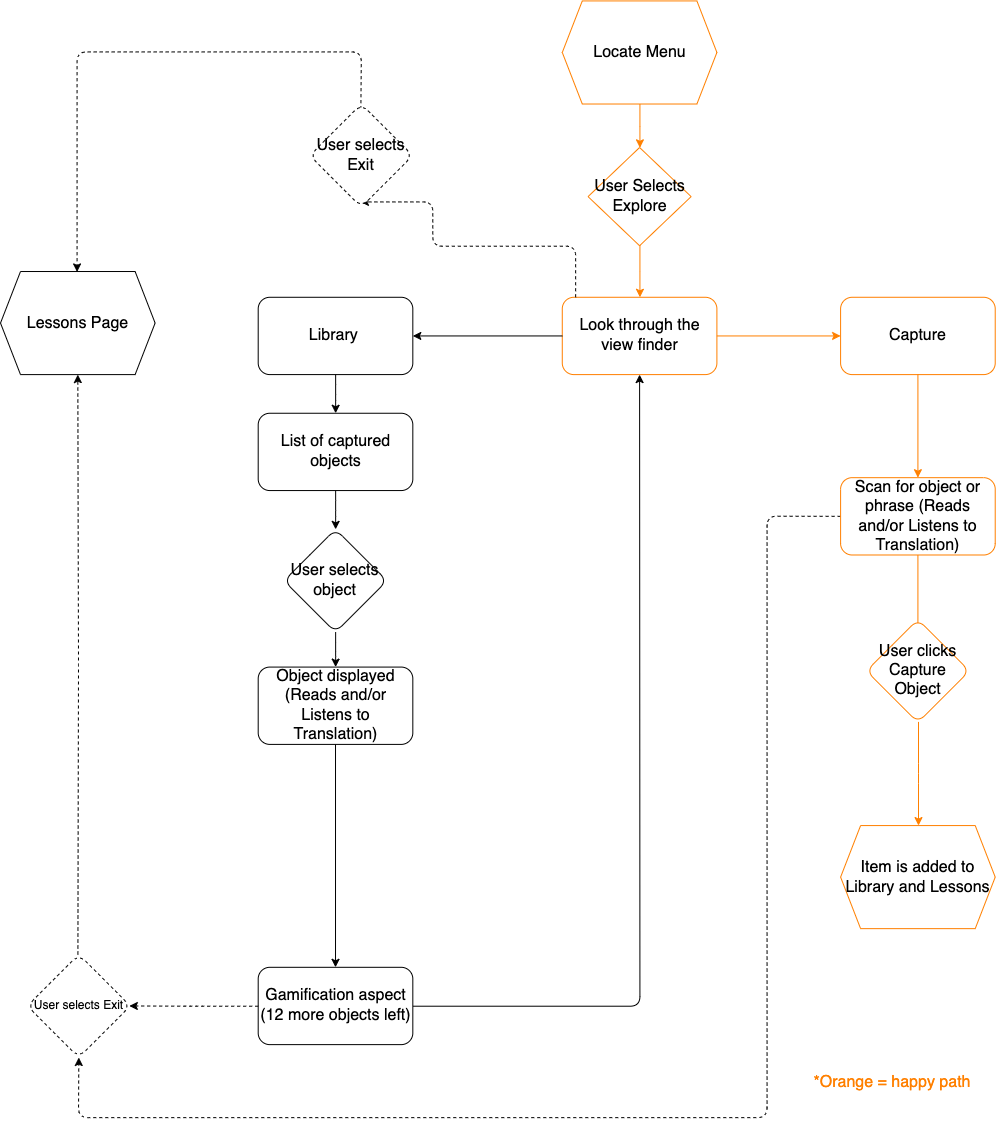

The diagram above was exported from draw.io. Its source (the exported page's mxGraphModel, read from the mxfile embedded in the PNG):
<mxGraphModel dx="10129" dy="4857" grid="1" gridSize="10" guides="1" tooltips="1" connect="1" arrows="1" fold="1" page="1" pageScale="1" pageWidth="1100" pageHeight="1700" math="0" shadow="0">
  <root>
    <mxCell id="0" />
    <mxCell id="1" parent="0" />
    <mxCell id="2" value="Locate Menu" style="shape=hexagon;perimeter=hexagonPerimeter2;whiteSpace=wrap;html=1;fixedSize=1;align=center;fontSize=16;strokeColor=#FF8000;" vertex="1" parent="1">
      <mxGeometry x="1714.7848704663213" y="183.43" width="154.619689119171" height="103.08" as="geometry" />
    </mxCell>
    <mxCell id="3" value="Look through the view finder" style="rounded=1;whiteSpace=wrap;html=1;align=center;fontSize=16;strokeColor=#FF8000;" vertex="1" parent="1">
      <mxGeometry x="1714.7848704663213" y="479.785" width="154.619689119171" height="77.31" as="geometry" />
    </mxCell>
    <mxCell id="4" value="" style="edgeStyle=orthogonalEdgeStyle;rounded=0;orthogonalLoop=1;jettySize=auto;html=1;fontSize=16;strokeColor=#FF8000;" edge="1" source="5" target="3" parent="1">
      <mxGeometry x="1170" y="183.43" as="geometry" />
    </mxCell>
    <mxCell id="5" value="User Selects Explore" style="rhombus;whiteSpace=wrap;html=1;align=center;fontSize=16;strokeColor=#FF8000;" vertex="1" parent="1">
      <mxGeometry x="1740.55" y="330" width="103.08" height="98.24" as="geometry" />
    </mxCell>
    <mxCell id="6" value="" style="edgeStyle=orthogonalEdgeStyle;rounded=0;orthogonalLoop=1;jettySize=auto;html=1;fontSize=16;strokeColor=#FF8000;" edge="1" source="2" target="5" parent="1">
      <mxGeometry x="1170" y="183.43" as="geometry" />
    </mxCell>
    <mxCell id="7" value="" style="edgeStyle=orthogonalEdgeStyle;curved=0;rounded=1;sketch=0;orthogonalLoop=1;jettySize=auto;html=1;fontSize=16;dashed=1;entryX=0.5;entryY=1;entryDx=0;entryDy=0;exitX=0;exitY=0.5;exitDx=0;exitDy=0;" edge="1" source="20" target="28" parent="1">
      <mxGeometry relative="1" as="geometry">
        <mxPoint x="2070" y="1350" as="targetPoint" />
        <Array as="points">
          <mxPoint x="1920" y="699" />
          <mxPoint x="1920" y="1300" />
          <mxPoint x="1231" y="1300" />
        </Array>
      </mxGeometry>
    </mxCell>
    <mxCell id="8" value="Item is added to Library and Lessons" style="shape=hexagon;perimeter=hexagonPerimeter2;whiteSpace=wrap;html=1;fixedSize=1;align=center;fontSize=16;strokeColor=#FF8000;" vertex="1" parent="1">
      <mxGeometry x="1993.100310880829" y="1008.0699999999999" width="154.619689119171" height="103.08" as="geometry" />
    </mxCell>
    <mxCell id="9" value="Capture" style="rounded=1;whiteSpace=wrap;html=1;align=center;fontSize=16;strokeColor=#FF8000;" vertex="1" parent="1">
      <mxGeometry x="1993.100310880829" y="479.785" width="154.619689119171" height="77.31" as="geometry" />
    </mxCell>
    <mxCell id="10" value="" style="edgeStyle=orthogonalEdgeStyle;curved=0;rounded=1;sketch=0;orthogonalLoop=1;jettySize=auto;html=1;fontSize=16;strokeColor=#FF8000;" edge="1" source="3" target="9" parent="1">
      <mxGeometry x="1170" y="183.43" as="geometry" />
    </mxCell>
    <mxCell id="11" value="Library&amp;nbsp;" style="rounded=1;whiteSpace=wrap;html=1;align=center;fontSize=16;" vertex="1" parent="1">
      <mxGeometry x="1410.699481865285" y="479.785" width="154.619689119171" height="77.31" as="geometry" />
    </mxCell>
    <mxCell id="12" value="" style="edgeStyle=orthogonalEdgeStyle;curved=0;rounded=1;sketch=0;orthogonalLoop=1;jettySize=auto;html=1;fontSize=16;" edge="1" source="3" target="11" parent="1">
      <mxGeometry x="1170" y="183.43" as="geometry" />
    </mxCell>
    <mxCell id="13" value="List of captured objects" style="rounded=1;whiteSpace=wrap;html=1;align=center;fontSize=16;" vertex="1" parent="1">
      <mxGeometry x="1410.699481865285" y="595.75" width="154.619689119171" height="77.31" as="geometry" />
    </mxCell>
    <mxCell id="14" value="" style="edgeStyle=orthogonalEdgeStyle;curved=0;rounded=1;sketch=0;orthogonalLoop=1;jettySize=auto;html=1;fontSize=16;" edge="1" source="11" target="13" parent="1">
      <mxGeometry x="1170" y="183.43" as="geometry" />
    </mxCell>
    <mxCell id="15" value="User selects object" style="rhombus;whiteSpace=wrap;html=1;rounded=1;fontSize=16;" vertex="1" parent="1">
      <mxGeometry x="1436.4694300518136" y="711.7149999999999" width="103.079792746114" height="103.08" as="geometry" />
    </mxCell>
    <mxCell id="16" value="" style="edgeStyle=orthogonalEdgeStyle;curved=0;rounded=1;sketch=0;orthogonalLoop=1;jettySize=auto;html=1;fontSize=16;" edge="1" source="13" target="15" parent="1">
      <mxGeometry x="1170" y="183.43" as="geometry" />
    </mxCell>
    <mxCell id="17" value="Object displayed (Reads and/or Listens to Translation)" style="whiteSpace=wrap;html=1;rounded=1;fontSize=16;" vertex="1" parent="1">
      <mxGeometry x="1410.699481865285" y="849.5844999999999" width="154.619689119171" height="77.31" as="geometry" />
    </mxCell>
    <mxCell id="18" value="" style="edgeStyle=orthogonalEdgeStyle;curved=0;rounded=1;sketch=0;orthogonalLoop=1;jettySize=auto;html=1;fontSize=16;" edge="1" source="15" target="17" parent="1">
      <mxGeometry x="1170" y="183.43" as="geometry" />
    </mxCell>
    <mxCell id="19" value="" style="edgeStyle=orthogonalEdgeStyle;curved=0;rounded=1;sketch=0;orthogonalLoop=1;jettySize=auto;html=1;fontSize=16;strokeColor=#FF8000;" edge="1" source="20" parent="1">
      <mxGeometry x="1170" y="183.43" as="geometry">
        <mxPoint x="2070.410155440415" y="840.5649999999996" as="targetPoint" />
      </mxGeometry>
    </mxCell>
    <mxCell id="20" value="Scan for object or phrase (Reads and/or Listens to Translation)" style="rounded=1;whiteSpace=wrap;html=1;align=center;fontSize=16;strokeColor=#FF8000;" vertex="1" parent="1">
      <mxGeometry x="1993.100310880829" y="660.175" width="154.619689119171" height="77.31" as="geometry" />
    </mxCell>
    <mxCell id="21" value="" style="edgeStyle=orthogonalEdgeStyle;curved=0;rounded=1;sketch=0;orthogonalLoop=1;jettySize=auto;html=1;fontSize=16;strokeColor=#FF8000;" edge="1" source="9" target="20" parent="1">
      <mxGeometry x="1170" y="183.43" as="geometry" />
    </mxCell>
    <mxCell id="22" value="" style="edgeStyle=orthogonalEdgeStyle;curved=0;rounded=1;sketch=0;orthogonalLoop=1;jettySize=auto;html=1;fontSize=16;strokeColor=#FF8000;" edge="1" source="23" target="8" parent="1">
      <mxGeometry x="1170" y="183.43" as="geometry" />
    </mxCell>
    <mxCell id="23" value="&lt;span style=&quot;font-size: 16px;&quot;&gt;User clicks Capture Object&lt;/span&gt;" style="rhombus;whiteSpace=wrap;html=1;rounded=1;fontSize=16;strokeColor=#FF8000;" vertex="1" parent="1">
      <mxGeometry x="2018.8702590673574" y="801.9099999999999" width="103.079792746114" height="103.08" as="geometry" />
    </mxCell>
    <mxCell id="24" value="" style="edgeStyle=orthogonalEdgeStyle;curved=0;rounded=1;sketch=0;orthogonalLoop=1;jettySize=auto;html=1;fontSize=16;entryX=0.5;entryY=1;entryDx=0;entryDy=0;" edge="1" source="25" target="3" parent="1">
      <mxGeometry x="1170" y="183.43" as="geometry">
        <mxPoint x="1792.0947150259067" y="557.095" as="targetPoint" />
        <Array as="points">
          <mxPoint x="1792.0947150259067" y="1188.46" />
        </Array>
      </mxGeometry>
    </mxCell>
    <mxCell id="25" value="Gamification aspect (12 more objects left)" style="whiteSpace=wrap;html=1;rounded=1;fontSize=16;" vertex="1" parent="1">
      <mxGeometry x="1410.699481865285" y="1149.805" width="154.619689119171" height="77.31" as="geometry" />
    </mxCell>
    <mxCell id="26" value="" style="edgeStyle=orthogonalEdgeStyle;curved=0;rounded=1;sketch=0;orthogonalLoop=1;jettySize=auto;html=1;fontSize=16;entryX=0.5;entryY=0;entryDx=0;entryDy=0;" edge="1" source="17" target="25" parent="1">
      <mxGeometry x="1170" y="183.43" as="geometry">
        <mxPoint x="1488.0093264248706" y="1029.9745" as="targetPoint" />
      </mxGeometry>
    </mxCell>
    <mxCell id="27" value="" style="edgeStyle=orthogonalEdgeStyle;curved=0;rounded=1;sketch=0;orthogonalLoop=1;jettySize=auto;html=1;fontSize=16;dashed=1;entryX=0.5;entryY=1;entryDx=0;entryDy=0;" edge="1" target="33" parent="1">
      <mxGeometry x="1170" y="183.43" as="geometry">
        <mxPoint x="1230.3098445595856" y="557.095" as="targetPoint" />
        <mxPoint x="1230.3999999999996" y="1137.0101556216823" as="sourcePoint" />
      </mxGeometry>
    </mxCell>
    <mxCell id="28" value="User selects Exit" style="rhombus;whiteSpace=wrap;html=1;rounded=1;dashed=1;" vertex="1" parent="1">
      <mxGeometry x="1179.7699481865286" y="1136.92" width="103.079792746114" height="103.08" as="geometry" />
    </mxCell>
    <mxCell id="29" value="" style="edgeStyle=orthogonalEdgeStyle;curved=0;rounded=1;sketch=0;orthogonalLoop=1;jettySize=auto;html=1;fontSize=16;dashed=1;" edge="1" source="25" parent="1">
      <mxGeometry x="1170" y="183.43" as="geometry">
        <mxPoint x="1281.8497409326428" y="1188.460000000001" as="targetPoint" />
      </mxGeometry>
    </mxCell>
    <mxCell id="30" value="" style="edgeStyle=orthogonalEdgeStyle;curved=0;rounded=1;sketch=0;orthogonalLoop=1;jettySize=auto;html=1;fontSize=16;entryX=0.492;entryY=0.95;entryDx=0;entryDy=0;entryPerimeter=0;dashed=1;" edge="1" source="3" target="32" parent="1">
      <mxGeometry x="1170" y="183.43" as="geometry">
        <Array as="points">
          <mxPoint x="1727.6698445595855" y="428.245" />
          <mxPoint x="1584.6466321243524" y="428.245" />
        </Array>
      </mxGeometry>
    </mxCell>
    <mxCell id="31" value="" style="edgeStyle=orthogonalEdgeStyle;curved=0;rounded=1;sketch=0;orthogonalLoop=1;jettySize=auto;html=1;fontSize=16;entryX=0.5;entryY=0;entryDx=0;entryDy=0;exitX=0.496;exitY=0.05;exitDx=0;exitDy=0;exitPerimeter=0;dashed=1;" edge="1" source="32" target="33" parent="1">
      <mxGeometry x="1170" y="183.43" as="geometry">
        <mxPoint x="1513.779274611399" y="260.74" as="sourcePoint" />
        <Array as="points">
          <mxPoint x="1513" y="235" />
          <mxPoint x="1230" y="235" />
          <mxPoint x="1230" y="454" />
        </Array>
        <mxPoint x="1230.3098445595856" y="454.015" as="targetPoint" />
      </mxGeometry>
    </mxCell>
    <mxCell id="32" value="User selects Exit" style="rhombus;whiteSpace=wrap;html=1;rounded=1;dashed=1;fontSize=16;" vertex="1" parent="1">
      <mxGeometry x="1462.239378238342" y="286.51" width="103.079792746114" height="103.08" as="geometry" />
    </mxCell>
    <mxCell id="33" value="Lessons Page" style="shape=hexagon;perimeter=hexagonPerimeter2;whiteSpace=wrap;html=1;fixedSize=1;align=center;fontSize=16;" vertex="1" parent="1">
      <mxGeometry x="1153" y="454.015" width="154.619689119171" height="103.08" as="geometry" />
    </mxCell>
    <mxCell id="34" value="&lt;font color=&quot;#ff8000&quot; style=&quot;font-size: 16px&quot;&gt;*Orange = happy path&lt;/font&gt;" style="text;html=1;strokeColor=none;fillColor=none;align=center;verticalAlign=middle;whiteSpace=wrap;rounded=0;" vertex="1" parent="1">
      <mxGeometry x="1930" y="1250" width="230" height="30" as="geometry" />
    </mxCell>
  </root>
</mxGraphModel>